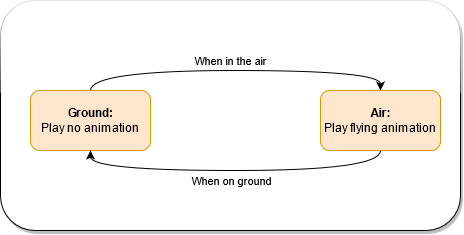

The diagram above was exported from draw.io. Its source (the exported page's mxGraphModel, read from the mxfile embedded in the PNG):
<mxGraphModel dx="1069" dy="568" grid="1" gridSize="10" guides="1" tooltips="1" connect="1" arrows="1" fold="1" page="1" pageScale="1" pageWidth="850" pageHeight="1100" math="0" shadow="0">
  <root>
    <mxCell id="0" />
    <mxCell id="1" parent="0" />
    <mxCell id="XnnE5ti8Y4GOVCT27K6N-7" value="&lt;div&gt;&lt;br&gt;&lt;/div&gt;&lt;div&gt;&lt;br&gt;&lt;/div&gt;" style="rounded=1;whiteSpace=wrap;html=1;shadow=1;sketch=0;glass=1;" vertex="1" parent="1">
      <mxGeometry x="120" y="140" width="460" height="230" as="geometry" />
    </mxCell>
    <mxCell id="XnnE5ti8Y4GOVCT27K6N-6" style="edgeStyle=orthogonalEdgeStyle;curved=1;rounded=0;orthogonalLoop=1;jettySize=auto;html=1;exitX=0.5;exitY=0;exitDx=0;exitDy=0;entryX=0.5;entryY=0;entryDx=0;entryDy=0;" edge="1" parent="1" source="XnnE5ti8Y4GOVCT27K6N-1" target="XnnE5ti8Y4GOVCT27K6N-2">
      <mxGeometry relative="1" as="geometry" />
    </mxCell>
    <mxCell id="XnnE5ti8Y4GOVCT27K6N-1" value="&lt;div&gt;&lt;b&gt;Ground:&lt;/b&gt;&lt;/div&gt;&lt;div&gt;Play no animation&lt;br&gt;&lt;/div&gt;" style="rounded=1;whiteSpace=wrap;html=1;fillColor=#ffe6cc;strokeColor=#d79b00;glass=0;" vertex="1" parent="1">
      <mxGeometry x="150" y="230" width="120" height="60" as="geometry" />
    </mxCell>
    <mxCell id="XnnE5ti8Y4GOVCT27K6N-3" style="edgeStyle=orthogonalEdgeStyle;rounded=0;orthogonalLoop=1;jettySize=auto;html=1;exitX=0.5;exitY=1;exitDx=0;exitDy=0;entryX=0.5;entryY=1;entryDx=0;entryDy=0;curved=1;" edge="1" parent="1" source="XnnE5ti8Y4GOVCT27K6N-2" target="XnnE5ti8Y4GOVCT27K6N-1">
      <mxGeometry relative="1" as="geometry" />
    </mxCell>
    <mxCell id="XnnE5ti8Y4GOVCT27K6N-4" value="When on ground" style="edgeLabel;html=1;align=center;verticalAlign=middle;resizable=0;points=[];" vertex="1" connectable="0" parent="XnnE5ti8Y4GOVCT27K6N-3">
      <mxGeometry x="-0.0788" y="1" relative="1" as="geometry">
        <mxPoint x="-18" y="9" as="offset" />
      </mxGeometry>
    </mxCell>
    <mxCell id="XnnE5ti8Y4GOVCT27K6N-2" value="&lt;div&gt;&lt;b&gt;Air:&lt;/b&gt;&lt;/div&gt;&lt;div&gt;Play flying animation&lt;br&gt;&lt;/div&gt;" style="rounded=1;whiteSpace=wrap;html=1;fillColor=#ffe6cc;strokeColor=#d79b00;" vertex="1" parent="1">
      <mxGeometry x="440" y="230" width="120" height="60" as="geometry" />
    </mxCell>
    <mxCell id="XnnE5ti8Y4GOVCT27K6N-5" value="When in the air" style="edgeLabel;html=1;align=center;verticalAlign=middle;resizable=0;points=[];" vertex="1" connectable="0" parent="1">
      <mxGeometry x="350" y="200" as="geometry" />
    </mxCell>
  </root>
</mxGraphModel>